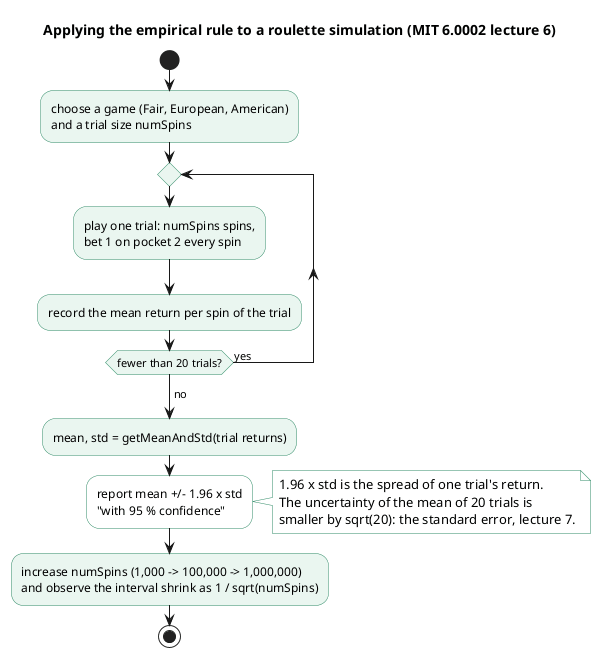

The diagram above was rendered by PlantUML. Its source (embedded in the PNG):
@startuml
title Applying the empirical rule to a roulette simulation (MIT 6.0002 lecture 6)
skinparam shadowing false
skinparam activity {
  BackgroundColor #EAF6F0
  BorderColor #2E8B67
}
skinparam note {
  BackgroundColor #FFFFFF
  BorderColor #2E8B67
}
start
:choose a game (Fair, European, American)
and a trial size numSpins;
repeat
  :play one trial: numSpins spins,
  bet 1 on pocket 2 every spin;
  :record the mean return per spin of the trial;
repeat while (fewer than 20 trials?) is (yes)
-> no;
:mean, std = getMeanAndStd(trial returns);
:report mean +/- 1.96 x std
"with 95 % confidence";<<#FFFFFF>>
note right
  1.96 x std is the spread of one trial's return.
  The uncertainty of the mean of 20 trials is
  smaller by sqrt(20): the standard error, lecture 7.
end note
:increase numSpins (1,000 -> 100,000 -> 1,000,000)
and observe the interval shrink as 1 / sqrt(numSpins);
stop
@enduml